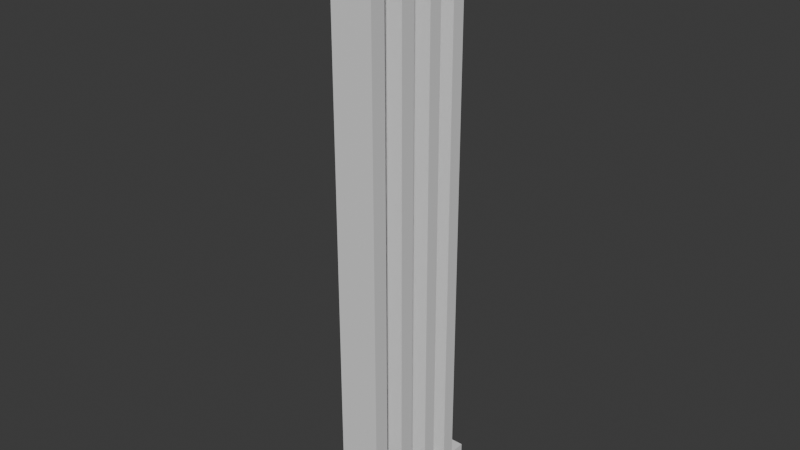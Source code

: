 # Source: pillarWall.blend  (saved by Blender 5.3.31; exported with 4.5.12 LTS)
import bpy
from mathutils import Matrix  # noqa: F401  (used for matrix-valued properties, if any)

bpy.ops.wm.read_factory_settings(use_empty=True)
scene = bpy.context.scene
scene.name = 'Scene'

# ---- collections
col_collection = bpy.data.collections.new('Collection'); scene.collection.children.link(col_collection)

# ---- materials (node trees are filled in below, after node groups)
mat_material = bpy.data.materials.new('Material')
mat_material.alpha_threshold = 0.0
mat_material.use_backface_culling_lightprobe_volume = False
mat_material.roughness = 0.5
mat_material.line_color = (0.0, 0.0, 0.0, 1.0)
mat_material_003 = bpy.data.materials.new('Material.003')
mat_material_003.alpha_threshold = 0.0
mat_material_003.use_backface_culling_lightprobe_volume = False
mat_material_003.roughness = 0.5
mat_material_003.line_color = (0.0, 0.0, 0.0, 1.0)
mat_material_005 = bpy.data.materials.new('Material.005')
mat_material_005.alpha_threshold = 0.0
mat_material_005.use_backface_culling_lightprobe_volume = False
mat_material_005.roughness = 0.5
mat_material_005.line_color = (0.0, 0.0, 0.0, 1.0)
mat_material_004 = bpy.data.materials.new('Material.004')
mat_material_004.alpha_threshold = 0.0
mat_material_004.use_backface_culling_lightprobe_volume = False
mat_material_004.roughness = 0.5
mat_material_004.line_color = (0.0, 0.0, 0.0, 1.0)

# ---- material node trees
mat_material.use_nodes = True; mat_material.node_tree.nodes.clear()
_N = mat_material.node_tree.nodes; _L = mat_material.node_tree.links
n0 = _N.new('ShaderNodeOutputMaterial'); n0.name = 'Material Output'; n0.location = (200, 100)
n1 = _N.new('ShaderNodeBsdfPrincipled'); n1.name = 'Principled BSDF'; n1.location = (-200, 100)
_L.new(n1.outputs[0], n0.inputs[0])
n0.is_active_output = True
mat_material_003.use_nodes = True; mat_material_003.node_tree.nodes.clear()
_N = mat_material_003.node_tree.nodes; _L = mat_material_003.node_tree.links
n0 = _N.new('ShaderNodeOutputMaterial'); n0.name = 'Material Output'; n0.location = (200, 100)
n1 = _N.new('ShaderNodeBsdfPrincipled'); n1.name = 'Principled BSDF'; n1.location = (-200, 100)
_L.new(n1.outputs[0], n0.inputs[0])
n0.is_active_output = True
mat_material_005.use_nodes = True; mat_material_005.node_tree.nodes.clear()
_N = mat_material_005.node_tree.nodes; _L = mat_material_005.node_tree.links
n0 = _N.new('ShaderNodeOutputMaterial'); n0.name = 'Material Output'; n0.location = (200, 100)
n1 = _N.new('ShaderNodeBsdfPrincipled'); n1.name = 'Principled BSDF'; n1.location = (-200, 100)
_L.new(n1.outputs[0], n0.inputs[0])
n0.is_active_output = True
mat_material_004.use_nodes = True; mat_material_004.node_tree.nodes.clear()
_N = mat_material_004.node_tree.nodes; _L = mat_material_004.node_tree.links
n0 = _N.new('ShaderNodeOutputMaterial'); n0.name = 'Material Output'; n0.location = (200, 100)
n1 = _N.new('ShaderNodeBsdfPrincipled'); n1.name = 'Principled BSDF'; n1.location = (-200, 100)
_L.new(n1.outputs[0], n0.inputs[0])
n0.is_active_output = True

# ---- world
world_world = bpy.data.worlds.new('World'); scene.world = world_world
world_world.use_nodes = True; world_world.node_tree.nodes.clear()
_N = world_world.node_tree.nodes; _L = world_world.node_tree.links
n0 = _N.new('ShaderNodeOutputWorld'); n0.name = 'World Output'; n0.location = (200, 100)
n1 = _N.new('ShaderNodeBackground'); n1.name = 'Background'; n1.location = (-200, 100)
n1.inputs[0].default_value = (0.05088, 0.05088, 0.05088, 1.0)
_L.new(n1.outputs[0], n0.inputs[0])
n0.is_active_output = True
world_world.color = (0.05088, 0.05088, 0.05088)
world_world.sun_shadow_jitter_overblur = 0.0

# ---- meshes
me_cube = bpy.data.meshes.new('Cube')
me_cube.from_pydata([(-0.1352, -0.2609, 0.04712), (-0.1352, -0.3548, 0.04712), (0.1156, -0.3548, 0.04712), (0.1156, -0.2609, 0.04712), (-0.1352, -0.2609, 3.332), (-0.1352, -0.3548, 3.332), (0.1156, -0.3548, 3.332), (0.1156, -0.2609, 3.332), (-0.1352, -0.04155, 0.04712), (-0.1352, -0.1354, 0.04712), (0.1156, -0.1354, 0.04712), (0.1156, -0.04155, 0.04712), (-0.1352, -0.04155, 3.332), (-0.1352, -0.1354, 3.332), (0.1156, -0.1354, 3.332), (0.1156, -0.04155, 3.332), (-0.1352, 0.1635, 0.04712), (-0.1352, 0.08195, 0.04712), (0.1156, 0.08195, 0.04712), (0.1156, 0.1635, 0.04712), (-0.1352, 0.1635, 3.332), (-0.1352, 0.08195, 3.332), (0.1156, 0.08195, 3.332), (0.1156, 0.1635, 3.332), (-0.1352, 0.3508, 0.04712), (-0.1352, 0.2692, 0.04712), (0.1156, -0.1354, 0.04712), (0.1156, -0.04155, 0.04712), (0.1156, 0.2692, 0.04712), (0.1156, 0.3508, 0.04712), (-0.1352, 0.3508, 3.332), (-0.1352, 0.2692, 3.332), (0.1156, -0.1354, 3.332), (0.1156, -0.04155, 3.332), (0.1156, 0.2692, 3.332), (0.1156, 0.3508, 3.332)], [], [(2, 6, 5, 1), (0, 4, 7, 3), (1, 5, 4, 0), (3, 7, 6, 2), (10, 14, 13, 9), (8, 12, 15, 11), (9, 13, 12, 8), (18, 22, 21, 17), (16, 20, 23, 19), (17, 21, 20, 16), (19, 23, 22, 18), (28, 34, 31, 25), (24, 30, 35, 29), (25, 31, 30, 24), (27, 33, 32, 26), (29, 35, 34, 28)])
me_cube.polygons.foreach_set('material_index', [0, 0, 0, 0, 1, 1, 1, 2, 2, 2, 2, 3, 3, 3, 3, 3])
_uv = me_cube.uv_layers.new(name='UVMap')
_uv.uv.foreach_set('vector', [0.375, 0.6314, 0.375, 0.6314, 0.125, 0.6314, 0.125, 0.6314, 0.125, 0.6271, 0.125, 0.6271, 0.375, 0.6271, 0.375, 0.6271, 0.375, 0.1186, 0.375, 0.1186, 0.375, 0.1229, 0.375, 0.1229, 0.375, 0.6271, 0.375, 0.6271, 0.375, 0.6314, 0.375, 0.6314, 0.375, 0.6314, 0.375, 0.6314, 0.125, 0.6314, 0.125, 0.6314, 0.125, 0.6271, 0.125, 0.6271, 0.375, 0.6271, 0.375, 0.6271, 0.375, 0.1186, 0.375, 0.1186, 0.375, 0.1229, 0.375, 0.1229, 0.375, 0.6229, 0.375, 0.6229, 0.125, 0.6229, 0.125, 0.6229, 0.125, 0.6186, 0.125, 0.6186, 0.375, 0.6186, 0.375, 0.6186, 0.375, 0.1271, 0.375, 0.1271, 0.375, 0.1314, 0.375, 0.1314, 0.375, 0.6186, 0.375, 0.6186, 0.375, 0.6229, 0.375, 0.6229, 0.375, 0.6229, 0.375, 0.6229, 0.125, 0.6229, 0.125, 0.6229, 0.125, 0.6186, 0.125, 0.6186, 0.375, 0.6186, 0.375, 0.6186, 0.375, 0.1271, 0.375, 0.1271, 0.375, 0.1314, 0.375, 0.1314, 0.375, 0.6271, 0.375, 0.6271, 0.375, 0.6314, 0.375, 0.6314, 0.375, 0.6186, 0.375, 0.6186, 0.375, 0.6229, 0.375, 0.6229])
me_cube.materials.append(mat_material)
me_cube.materials.append(mat_material_003)
me_cube.materials.append(mat_material_005)
me_cube.materials.append(mat_material_004)
me_cube.use_mirror_vertex_groups = False
me_cube.update()
me_cube_004 = bpy.data.meshes.new('Cube.004')
me_cube_004.from_pydata([(0.1156, 0.447, 3.49), (-0.1352, 0.447, 3.49), (-0.1352, -0.447, 3.49), (0.1156, -0.447, 3.49), (0.1156, 0.447, 3.332), (-0.1352, 0.2515, 3.332), (-0.1352, 0.1699, 3.332), (-0.1352, -0.1638, 3.332), (-0.1352, -0.2577, 3.332), (-0.1352, 0.447, 3.332), (0.1156, -0.2577, 3.332), (0.1156, -0.1638, 3.332), (0.1156, 0.1699, 3.332), (0.1156, 0.2515, 3.332), (-0.1352, -0.447, 3.332), (0.1156, -0.447, 3.332), (0.1156, 0.447, 3.49), (-0.1352, 0.447, 3.49), (-0.1352, -0.447, 3.49), (0.1156, -0.447, 3.49)], [], [(1, 2, 3, 0), (13, 5, 9, 4), (6, 12, 11, 7), (8, 10, 15, 14), (14, 15, 19, 18), (4, 9, 17, 16), (11, 12, 13, 4, 16, 19, 15, 10), (6, 7, 8, 14, 18, 17, 9, 5)])
_uv = me_cube_004.uv_layers.new(name='UVMap')
_uv.uv.foreach_set('vector', [0.125, 0.6186, 0.125, 0.6314, 0.375, 0.6314, 0.375, 0.6186, 0.375, 0.6186, 0.125, 0.6186, 0.125, 0.6186, 0.375, 0.6186, 0.125, 0.6229, 0.375, 0.6229, 0.375, 0.6271, 0.125, 0.6271, 0.125, 0.6314, 0.375, 0.6314, 0.375, 0.6314, 0.125, 0.6314, 0.125, 0.6314, 0.375, 0.6314, 0.375, 0.6314, 0.125, 0.6314, 0.375, 0.6186, 0.125, 0.6186, 0.125, 0.6186, 0.375, 0.6186, 0.375, 0.6271, 0.375, 0.6229, 0.375, 0.6186, 0.375, 0.6186, 0.375, 0.6186, 0.375, 0.6314, 0.375, 0.6314, 0.375, 0.6314, 0.125, 0.6229, 0.125, 0.6271, 0.375, 0.1186, 0.125, 0.6314, 0.125, 0.6314, 0.125, 0.6186, 0.125, 0.6186, 0.125, 0.6186])
me_cube_004.materials.append(mat_material)
me_cube_004.use_mirror_vertex_groups = False
me_cube_004.update()
me_cube_005 = bpy.data.meshes.new('Cube.005')
me_cube_005.from_pydata([(0.1156, 0.4512, -0.04725), (0.1156, 0.2515, -0.04725), (0.1156, 0.1699, -0.04725), (0.1156, -0.1638, -0.04725), (0.1156, -0.2577, -0.04725), (0.1156, -0.4493, -0.04725), (-0.1352, -0.4493, -0.04725), (-0.1352, -0.2577, -0.04725), (-0.1352, -0.1638, -0.04725), (-0.1352, 0.1699, -0.04725), (-0.1352, 0.2515, -0.04725), (-0.1352, 0.4512, -0.04725), (-0.1352, 0.4512, 0.04712), (-0.1352, 0.2515, 0.04712), (-0.1352, 0.1699, 0.04712), (-0.1352, -0.1638, 0.04712), (-0.1352, -0.2577, 0.04712), (-0.1352, -0.4493, 0.04712), (0.1156, 0.4512, -0.04725), (0.1156, 0.2515, -0.04725), (0.1156, 0.1699, -0.04725), (0.1156, -0.1638, -0.04725), (0.1156, -0.2577, -0.04725), (0.1156, -0.4493, -0.04725), (-0.1352, -0.4493, -0.04725), (-0.1352, -0.2577, -0.04725), (-0.1352, -0.1638, -0.04725), (-0.1352, 0.1699, -0.04725), (-0.1352, 0.2515, -0.04725), (-0.1352, 0.4512, -0.04725), (0.1156, -0.4493, 0.04712), (0.1156, -0.2577, 0.04712), (0.1156, -0.1638, 0.04712), (0.1156, 0.1699, 0.04712), (0.1156, 0.2515, 0.04712), (0.1156, 0.4512, 0.04712)], [], [(35, 34, 19, 18), (34, 33, 20, 19), (33, 32, 21, 20), (32, 31, 22, 21), (31, 30, 23, 22), (12, 13, 34, 35), (14, 15, 32, 33), (16, 17, 30, 31), (17, 16, 25, 24), (16, 15, 26, 25), (15, 14, 27, 26), (14, 13, 28, 27), (13, 12, 29, 28), (35, 18, 29, 12), (30, 17, 24, 23), (0, 1, 2, 3, 4, 5, 6, 7, 8, 9, 10, 11), (15, 16, 31, 32), (13, 14, 33, 34)])
_uv = me_cube_005.uv_layers.new(name='UVMap')
_uv.uv.foreach_set('vector', [0.375, 0.6144, 0.375, 0.6186, 0.625, 0.6186, 0.625, 0.6144, 0.375, 0.6186, 0.375, 0.6229, 0.625, 0.6229, 0.625, 0.6186, 0.375, 0.6229, 0.375, 0.6271, 0.625, 0.6271, 0.625, 0.6229, 0.375, 0.6271, 0.375, 0.6314, 0.625, 0.6314, 0.625, 0.6271, 0.375, 0.6314, 0.375, 0.6356, 0.625, 0.6356, 0.625, 0.6314, 0.125, 0.6144, 0.125, 0.6186, 0.375, 0.6186, 0.375, 0.6144, 0.125, 0.6229, 0.125, 0.6271, 0.375, 0.6271, 0.375, 0.6229, 0.125, 0.6314, 0.125, 0.6356, 0.375, 0.6356, 0.375, 0.6314, 0.375, 0.1144, 0.375, 0.1186, 0.625, 0.1186, 0.625, 0.1144, 0.375, 0.1186, 0.375, 0.1229, 0.625, 0.1229, 0.625, 0.1186, 0.375, 0.1229, 0.375, 0.1271, 0.625, 0.1271, 0.625, 0.1229, 0.375, 0.1271, 0.375, 0.1314, 0.625, 0.1314, 0.625, 0.1271, 0.375, 0.1314, 0.375, 0.1356, 0.625, 0.1356, 0.625, 0.1314, 0.375, 0.6144, 0.625, 0.6144, 0.625, 0.1356, 0.125, 0.6144, 0.375, 0.6356, 0.125, 0.6356, 0.625, 0.1144, 0.625, 0.6356, 0.625, 0.6144, 0.625, 0.6186, 0.625, 0.6229, 0.625, 0.6271, 0.625, 0.6314, 0.625, 0.6356, 0.875, 0.6356, 0.875, 0.6314, 0.875, 0.6271, 0.875, 0.6229, 0.875, 0.6186, 0.875, 0.6144, 0.125, 0.6271, 0.125, 0.6314, 0.375, 0.6314, 0.375, 0.6271, 0.125, 0.6186, 0.125, 0.6229, 0.375, 0.6229, 0.375, 0.6186])
me_cube_005.materials.append(mat_material)
me_cube_005.use_mirror_vertex_groups = False
me_cube_005.update()

# ---- objects
ob_woodenpilar = bpy.data.objects.new('woodenPilar', me_cube)
ob_woodenpilartop = bpy.data.objects.new('woodenPilarTOP', me_cube_004)
ob_woodenpilarbottom = bpy.data.objects.new('woodenPilarBOTTOM', me_cube_005)

# ---- transforms, parenting, visibility, modifiers, constraints
ob_woodenpilar.location = (0.0, 0.0, 1.397)
ob_woodenpilar.lock_rotations_4d = False
ob_woodenpilar.empty_display_type = 'ARROWS'
ob_woodenpilar.lineart.crease_threshold = 0.0
ob_woodenpilartop.location = (0.0, 0.0, 1.397)
ob_woodenpilartop.lock_rotations_4d = False
ob_woodenpilartop.empty_display_type = 'ARROWS'
ob_woodenpilartop.lineart.crease_threshold = 0.0
ob_woodenpilarbottom.location = (0.0, 0.0, 1.397)
ob_woodenpilarbottom.lock_rotations_4d = False
ob_woodenpilarbottom.empty_display_type = 'ARROWS'
ob_woodenpilarbottom.lineart.crease_threshold = 0.0

# ---- collection membership
col_collection.objects.link(ob_woodenpilar)
col_collection.objects.link(ob_woodenpilartop)
col_collection.objects.link(ob_woodenpilarbottom)

# ---- scene / render settings (as saved in the file)
scene.frame_start = 1; scene.frame_end = 250; scene.frame_set(1)
scene.render.engine = 'BLENDER_EEVEE_NEXT'
scene.render.bake_bias = 0.0
scene.render.bake_samples = 0
scene.cycles.sampling_pattern = 'TABULATED_SOBOL'
scene.eevee.use_volume_custom_range = False
scene.eevee.fast_gi_thickness_far = 0.0
bpy.context.view_layer.update()

# ---- added for rendering (the .blend has no active camera and no usable light): camera, sun
cam_auto = bpy.data.cameras.new('AutoCamera')
cam_auto.lens = 50.0
cam_auto.sensor_width = 36.0
cam_auto.clip_end = 1000.0
ob_auto_camera = bpy.data.objects.new('AutoCamera', cam_auto)
scene.collection.objects.link(ob_auto_camera)
ob_auto_camera.location = (3.37525, -4.06106, 5.82623)
ob_auto_camera.rotation_euler = (1.09748, -7.21219e-08, 0.694738)
scene.camera = ob_auto_camera
light_auto_sun = bpy.data.lights.new('AutoSun', 'SUN')
light_auto_sun.energy = 3.0
light_auto_sun.angle = 0.0523599
ob_auto_sun = bpy.data.objects.new('AutoSun', light_auto_sun)
scene.collection.objects.link(ob_auto_sun)
ob_auto_sun.rotation_euler = (0.872665, 0.174533, 0.523599)
bpy.context.view_layer.update()
